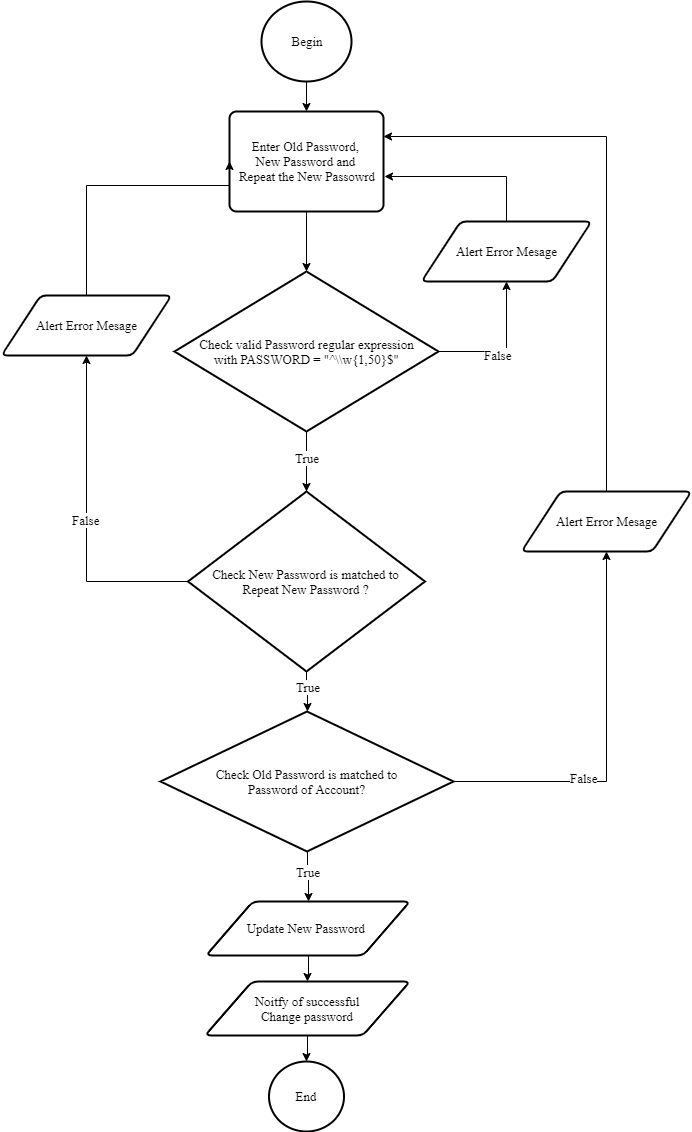

The diagram above was exported from draw.io. Its source (the exported page's mxGraphModel, read from the mxfile embedded in the PNG):
<mxGraphModel dx="1010" dy="579" grid="1" gridSize="10" guides="1" tooltips="1" connect="1" arrows="1" fold="1" page="1" pageScale="1" pageWidth="827" pageHeight="1169" math="0" shadow="0">
  <root>
    <mxCell id="K5AOjQvSMAe-7qnpOJD7-0" />
    <mxCell id="K5AOjQvSMAe-7qnpOJD7-1" parent="K5AOjQvSMAe-7qnpOJD7-0" />
    <mxCell id="K5AOjQvSMAe-7qnpOJD7-4" value="" style="edgeStyle=orthogonalEdgeStyle;rounded=0;orthogonalLoop=1;jettySize=auto;html=1;fontFamily=Times New Roman;fontSize=13;" parent="K5AOjQvSMAe-7qnpOJD7-1" source="K5AOjQvSMAe-7qnpOJD7-2" target="K5AOjQvSMAe-7qnpOJD7-3" edge="1">
      <mxGeometry relative="1" as="geometry" />
    </mxCell>
    <mxCell id="K5AOjQvSMAe-7qnpOJD7-2" value="Begin" style="strokeWidth=2;html=1;shape=mxgraph.flowchart.start_2;whiteSpace=wrap;fontFamily=Times New Roman;fontSize=13;" parent="K5AOjQvSMAe-7qnpOJD7-1" vertex="1">
      <mxGeometry x="330" y="10" width="90" height="80" as="geometry" />
    </mxCell>
    <mxCell id="K5AOjQvSMAe-7qnpOJD7-7" value="" style="edgeStyle=orthogonalEdgeStyle;rounded=0;orthogonalLoop=1;jettySize=auto;html=1;fontFamily=Times New Roman;fontSize=13;" parent="K5AOjQvSMAe-7qnpOJD7-1" source="K5AOjQvSMAe-7qnpOJD7-3" target="K5AOjQvSMAe-7qnpOJD7-6" edge="1">
      <mxGeometry relative="1" as="geometry" />
    </mxCell>
    <mxCell id="K5AOjQvSMAe-7qnpOJD7-3" value="Enter Old Password, &lt;br&gt;New Password and &lt;br&gt;Repeat the New Passowrd" style="rounded=1;whiteSpace=wrap;html=1;absoluteArcSize=1;arcSize=14;strokeWidth=2;fontFamily=Times New Roman;fontSize=13;" parent="K5AOjQvSMAe-7qnpOJD7-1" vertex="1">
      <mxGeometry x="298" y="120" width="154" height="100" as="geometry" />
    </mxCell>
    <mxCell id="K5AOjQvSMAe-7qnpOJD7-10" style="edgeStyle=orthogonalEdgeStyle;rounded=0;orthogonalLoop=1;jettySize=auto;html=1;entryX=0.5;entryY=1;entryDx=0;entryDy=0;fontFamily=Times New Roman;fontSize=13;exitX=1;exitY=0.5;exitDx=0;exitDy=0;exitPerimeter=0;" parent="K5AOjQvSMAe-7qnpOJD7-1" source="K5AOjQvSMAe-7qnpOJD7-6" target="K5AOjQvSMAe-7qnpOJD7-8" edge="1">
      <mxGeometry relative="1" as="geometry" />
    </mxCell>
    <mxCell id="K5AOjQvSMAe-7qnpOJD7-11" value="False" style="text;html=1;resizable=0;points=[];align=center;verticalAlign=middle;labelBackgroundColor=#ffffff;fontSize=13;fontFamily=Times New Roman;" parent="K5AOjQvSMAe-7qnpOJD7-10" vertex="1" connectable="0">
      <mxGeometry x="-0.1603" y="-3" relative="1" as="geometry">
        <mxPoint x="1" as="offset" />
      </mxGeometry>
    </mxCell>
    <mxCell id="K5AOjQvSMAe-7qnpOJD7-13" value="" style="edgeStyle=orthogonalEdgeStyle;rounded=0;orthogonalLoop=1;jettySize=auto;html=1;fontFamily=Times New Roman;fontSize=13;" parent="K5AOjQvSMAe-7qnpOJD7-1" source="K5AOjQvSMAe-7qnpOJD7-6" target="K5AOjQvSMAe-7qnpOJD7-12" edge="1">
      <mxGeometry relative="1" as="geometry" />
    </mxCell>
    <mxCell id="K5AOjQvSMAe-7qnpOJD7-14" value="True" style="text;html=1;resizable=0;points=[];align=center;verticalAlign=middle;labelBackgroundColor=#ffffff;fontSize=13;fontFamily=Times New Roman;" parent="K5AOjQvSMAe-7qnpOJD7-13" vertex="1" connectable="0">
      <mxGeometry x="0.2" y="-1" relative="1" as="geometry">
        <mxPoint x="1" y="-10" as="offset" />
      </mxGeometry>
    </mxCell>
    <mxCell id="K5AOjQvSMAe-7qnpOJD7-6" value="Check valid Password&amp;nbsp;regular expression&lt;br&gt;with&amp;nbsp;PASSWORD = &quot;^\\w{1,50}$&quot;" style="strokeWidth=2;html=1;shape=mxgraph.flowchart.decision;whiteSpace=wrap;fontFamily=Times New Roman;fontSize=13;" parent="K5AOjQvSMAe-7qnpOJD7-1" vertex="1">
      <mxGeometry x="243" y="280" width="264" height="160" as="geometry" />
    </mxCell>
    <mxCell id="K5AOjQvSMAe-7qnpOJD7-16" style="edgeStyle=orthogonalEdgeStyle;rounded=0;orthogonalLoop=1;jettySize=auto;html=1;fontFamily=Times New Roman;fontSize=13;" parent="K5AOjQvSMAe-7qnpOJD7-1" source="K5AOjQvSMAe-7qnpOJD7-12" target="K5AOjQvSMAe-7qnpOJD7-15" edge="1">
      <mxGeometry relative="1" as="geometry" />
    </mxCell>
    <mxCell id="K5AOjQvSMAe-7qnpOJD7-17" value="False" style="text;html=1;resizable=0;points=[];align=center;verticalAlign=middle;labelBackgroundColor=#ffffff;fontSize=13;fontFamily=Times New Roman;" parent="K5AOjQvSMAe-7qnpOJD7-16" vertex="1" connectable="0">
      <mxGeometry x="0.004" y="1" relative="1" as="geometry">
        <mxPoint as="offset" />
      </mxGeometry>
    </mxCell>
    <mxCell id="K5AOjQvSMAe-7qnpOJD7-20" value="" style="edgeStyle=orthogonalEdgeStyle;rounded=0;orthogonalLoop=1;jettySize=auto;html=1;fontFamily=Times New Roman;fontSize=13;entryX=0.5;entryY=0;entryDx=0;entryDy=0;entryPerimeter=0;" parent="K5AOjQvSMAe-7qnpOJD7-1" source="K5AOjQvSMAe-7qnpOJD7-12" target="-mKpwRrQRYdU2eguiX8l-0" edge="1">
      <mxGeometry relative="1" as="geometry">
        <mxPoint x="470" y="730" as="targetPoint" />
      </mxGeometry>
    </mxCell>
    <mxCell id="K5AOjQvSMAe-7qnpOJD7-21" value="True" style="text;html=1;resizable=0;points=[];align=center;verticalAlign=middle;labelBackgroundColor=#ffffff;fontSize=13;fontFamily=Times New Roman;" parent="K5AOjQvSMAe-7qnpOJD7-20" vertex="1" connectable="0">
      <mxGeometry x="-0.25" y="1" relative="1" as="geometry">
        <mxPoint as="offset" />
      </mxGeometry>
    </mxCell>
    <mxCell id="K5AOjQvSMAe-7qnpOJD7-12" value="Check New Password is matched to&lt;br&gt;Repeat New Password ?" style="strokeWidth=2;html=1;shape=mxgraph.flowchart.decision;whiteSpace=wrap;fontFamily=Times New Roman;fontSize=13;" parent="K5AOjQvSMAe-7qnpOJD7-1" vertex="1">
      <mxGeometry x="256.5" y="500" width="237" height="180" as="geometry" />
    </mxCell>
    <mxCell id="-mKpwRrQRYdU2eguiX8l-7" style="edgeStyle=orthogonalEdgeStyle;rounded=0;orthogonalLoop=1;jettySize=auto;html=1;fontFamily=Times New Roman;fontSize=13;entryX=1.005;entryY=0.645;entryDx=0;entryDy=0;entryPerimeter=0;" parent="K5AOjQvSMAe-7qnpOJD7-1" source="K5AOjQvSMAe-7qnpOJD7-8" target="K5AOjQvSMAe-7qnpOJD7-3" edge="1">
      <mxGeometry relative="1" as="geometry">
        <Array as="points">
          <mxPoint x="575" y="185" />
        </Array>
        <mxPoint x="630" y="190" as="targetPoint" />
      </mxGeometry>
    </mxCell>
    <mxCell id="K5AOjQvSMAe-7qnpOJD7-8" value="Alert Error Mesage" style="shape=parallelogram;html=1;strokeWidth=2;perimeter=parallelogramPerimeter;whiteSpace=wrap;rounded=1;arcSize=12;size=0.23;fontFamily=Times New Roman;fontSize=13;" parent="K5AOjQvSMAe-7qnpOJD7-1" vertex="1">
      <mxGeometry x="490" y="230" width="170" height="60" as="geometry" />
    </mxCell>
    <mxCell id="K5AOjQvSMAe-7qnpOJD7-18" style="edgeStyle=orthogonalEdgeStyle;rounded=0;orthogonalLoop=1;jettySize=auto;html=1;fontFamily=Times New Roman;fontSize=13;entryX=0;entryY=0.5;entryDx=0;entryDy=0;" parent="K5AOjQvSMAe-7qnpOJD7-1" source="K5AOjQvSMAe-7qnpOJD7-15" target="K5AOjQvSMAe-7qnpOJD7-3" edge="1">
      <mxGeometry relative="1" as="geometry">
        <mxPoint x="170" y="164" as="targetPoint" />
        <Array as="points">
          <mxPoint x="155" y="194" />
        </Array>
      </mxGeometry>
    </mxCell>
    <mxCell id="K5AOjQvSMAe-7qnpOJD7-15" value="Alert Error Mesage" style="shape=parallelogram;html=1;strokeWidth=2;perimeter=parallelogramPerimeter;whiteSpace=wrap;rounded=1;arcSize=12;size=0.23;fontFamily=Times New Roman;fontSize=13;" parent="K5AOjQvSMAe-7qnpOJD7-1" vertex="1">
      <mxGeometry x="70" y="304" width="170" height="60" as="geometry" />
    </mxCell>
    <mxCell id="WCNh9Mk7wRe2OdA8KICr-1" value="" style="edgeStyle=orthogonalEdgeStyle;rounded=0;orthogonalLoop=1;jettySize=auto;html=1;fontFamily=Times New Roman;fontSize=13;" parent="K5AOjQvSMAe-7qnpOJD7-1" source="K5AOjQvSMAe-7qnpOJD7-19" target="WCNh9Mk7wRe2OdA8KICr-0" edge="1">
      <mxGeometry relative="1" as="geometry" />
    </mxCell>
    <mxCell id="K5AOjQvSMAe-7qnpOJD7-19" value="Update New Password&amp;nbsp;" style="shape=parallelogram;html=1;strokeWidth=2;perimeter=parallelogramPerimeter;whiteSpace=wrap;rounded=1;arcSize=12;size=0.23;fontFamily=Times New Roman;fontSize=13;" parent="K5AOjQvSMAe-7qnpOJD7-1" vertex="1">
      <mxGeometry x="274.5" y="910" width="204" height="54" as="geometry" />
    </mxCell>
    <mxCell id="AQeOwyKmZ0VHuFw-QirC-1" value="" style="edgeStyle=orthogonalEdgeStyle;rounded=0;orthogonalLoop=1;jettySize=auto;html=1;fontFamily=Times New Roman;fontSize=13;" parent="K5AOjQvSMAe-7qnpOJD7-1" source="WCNh9Mk7wRe2OdA8KICr-0" target="AQeOwyKmZ0VHuFw-QirC-0" edge="1">
      <mxGeometry relative="1" as="geometry" />
    </mxCell>
    <mxCell id="WCNh9Mk7wRe2OdA8KICr-0" value="Noitfy of successful&lt;br&gt;Change password" style="shape=parallelogram;html=1;strokeWidth=2;perimeter=parallelogramPerimeter;whiteSpace=wrap;rounded=1;arcSize=12;size=0.23;fontFamily=Times New Roman;fontSize=13;" parent="K5AOjQvSMAe-7qnpOJD7-1" vertex="1">
      <mxGeometry x="273.5" y="990" width="205" height="54" as="geometry" />
    </mxCell>
    <mxCell id="AQeOwyKmZ0VHuFw-QirC-0" value="End" style="strokeWidth=2;html=1;shape=mxgraph.flowchart.start_2;whiteSpace=wrap;fontFamily=Times New Roman;fontSize=13;" parent="K5AOjQvSMAe-7qnpOJD7-1" vertex="1">
      <mxGeometry x="337.5" y="1070" width="75" height="70" as="geometry" />
    </mxCell>
    <mxCell id="-mKpwRrQRYdU2eguiX8l-1" style="edgeStyle=orthogonalEdgeStyle;rounded=0;orthogonalLoop=1;jettySize=auto;html=1;fontFamily=Times New Roman;fontSize=13;entryX=0.5;entryY=0;entryDx=0;entryDy=0;" parent="K5AOjQvSMAe-7qnpOJD7-1" source="-mKpwRrQRYdU2eguiX8l-0" target="K5AOjQvSMAe-7qnpOJD7-19" edge="1">
      <mxGeometry relative="1" as="geometry">
        <mxPoint x="620" y="930" as="targetPoint" />
      </mxGeometry>
    </mxCell>
    <mxCell id="-mKpwRrQRYdU2eguiX8l-2" value="True" style="text;html=1;resizable=0;points=[];align=center;verticalAlign=middle;labelBackgroundColor=#ffffff;fontSize=13;fontFamily=Times New Roman;" parent="-mKpwRrQRYdU2eguiX8l-1" vertex="1" connectable="0">
      <mxGeometry x="-0.218" relative="1" as="geometry">
        <mxPoint as="offset" />
      </mxGeometry>
    </mxCell>
    <mxCell id="-mKpwRrQRYdU2eguiX8l-4" style="edgeStyle=orthogonalEdgeStyle;rounded=0;orthogonalLoop=1;jettySize=auto;html=1;entryX=0.5;entryY=1;entryDx=0;entryDy=0;fontFamily=Times New Roman;fontSize=13;" parent="K5AOjQvSMAe-7qnpOJD7-1" source="-mKpwRrQRYdU2eguiX8l-0" target="-mKpwRrQRYdU2eguiX8l-3" edge="1">
      <mxGeometry relative="1" as="geometry" />
    </mxCell>
    <mxCell id="-mKpwRrQRYdU2eguiX8l-5" value="False" style="text;html=1;resizable=0;points=[];align=center;verticalAlign=middle;labelBackgroundColor=#ffffff;fontSize=13;fontFamily=Times New Roman;" parent="-mKpwRrQRYdU2eguiX8l-4" vertex="1" connectable="0">
      <mxGeometry x="-0.3243" y="4" relative="1" as="geometry">
        <mxPoint x="1" as="offset" />
      </mxGeometry>
    </mxCell>
    <mxCell id="-mKpwRrQRYdU2eguiX8l-0" value="Check Old Password is matched to &lt;br&gt;Password of Account?" style="strokeWidth=2;html=1;shape=mxgraph.flowchart.decision;whiteSpace=wrap;fontFamily=Times New Roman;fontSize=13;" parent="K5AOjQvSMAe-7qnpOJD7-1" vertex="1">
      <mxGeometry x="229" y="720" width="293" height="140" as="geometry" />
    </mxCell>
    <mxCell id="-mKpwRrQRYdU2eguiX8l-6" style="edgeStyle=orthogonalEdgeStyle;rounded=0;orthogonalLoop=1;jettySize=auto;html=1;fontFamily=Times New Roman;fontSize=13;entryX=1;entryY=0.25;entryDx=0;entryDy=0;" parent="K5AOjQvSMAe-7qnpOJD7-1" source="-mKpwRrQRYdU2eguiX8l-3" target="K5AOjQvSMAe-7qnpOJD7-3" edge="1">
      <mxGeometry relative="1" as="geometry">
        <mxPoint x="640" y="110" as="targetPoint" />
        <Array as="points">
          <mxPoint x="675" y="145" />
        </Array>
      </mxGeometry>
    </mxCell>
    <mxCell id="-mKpwRrQRYdU2eguiX8l-3" value="Alert Error Mesage" style="shape=parallelogram;html=1;strokeWidth=2;perimeter=parallelogramPerimeter;whiteSpace=wrap;rounded=1;arcSize=12;size=0.23;fontFamily=Times New Roman;fontSize=13;" parent="K5AOjQvSMAe-7qnpOJD7-1" vertex="1">
      <mxGeometry x="590" y="500" width="170" height="60" as="geometry" />
    </mxCell>
  </root>
</mxGraphModel>